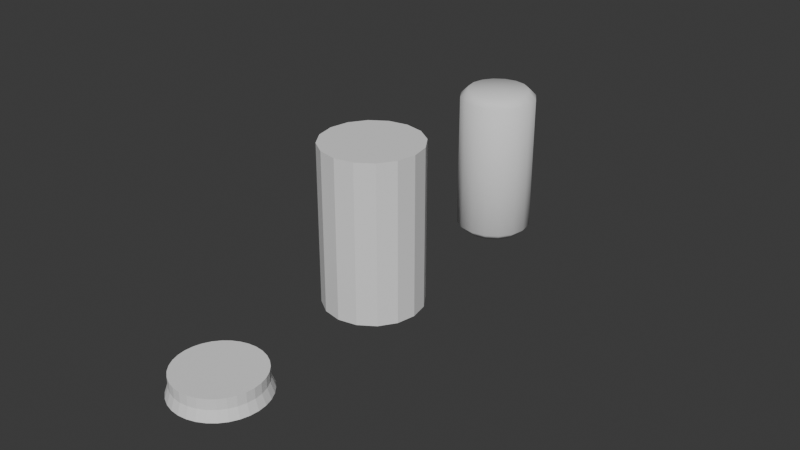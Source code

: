 # Source: 009_Seats_MacroBlockout-ScrewTop.blend  (saved by Blender 5.0.118; exported with 4.5.12 LTS)
import bpy
from mathutils import Matrix  # noqa: F401  (used for matrix-valued properties, if any)

bpy.ops.wm.read_factory_settings(use_empty=True)
scene = bpy.context.scene
scene.name = 'Scene'

# ---- collections
col_link_seats = bpy.data.collections.new('LINK_seats'); scene.collection.children.link(col_link_seats)
col_bottlecap = bpy.data.collections.new('BottleCap'); col_link_seats.children.link(col_bottlecap)
col_screwtop = bpy.data.collections.new('ScrewTop'); col_link_seats.children.link(col_screwtop)
col_cork = bpy.data.collections.new('cork'); col_link_seats.children.link(col_cork)
col_ref = bpy.data.collections.new('ref'); scene.collection.children.link(col_ref)
col_balsa = bpy.data.collections.new('Balsa')  # instanced only; not linked into the scene
col_matchboxes = bpy.data.collections.new('MatchBoxes')  # instanced only; not linked into the scene
col_seats = bpy.data.collections.new('Seats')  # instanced only; not linked into the scene

# ---- world
world_world = bpy.data.worlds.new('World'); scene.world = world_world
world_world.use_nodes = True; world_world.node_tree.nodes.clear()
_N = world_world.node_tree.nodes; _L = world_world.node_tree.links
n0 = _N.new('ShaderNodeOutputWorld'); n0.name = 'World Output'; n0.location = (300, 300)
n1 = _N.new('ShaderNodeBackground'); n1.name = 'Background'; n1.location = (10, 300)
n1.inputs[0].default_value = (0.05088, 0.05088, 0.05088, 1.0)
_L.new(n1.outputs[0], n0.inputs[0])
n0.is_active_output = True
world_world.color = (0.05088, 0.05088, 0.05088)
world_world.sun_shadow_jitter_overblur = 0.0

# ---- meshes
me_circle = bpy.data.meshes.new('Circle')
me_circle.from_pydata([(0.0, 0.0, 0.35), (0.0, 1.0, 0.35), (-0.1951, 0.9808, 0.35), (-0.3827, 0.9239, 0.35), (-0.5556, 0.8315, 0.35), (-0.7071, 0.7071, 0.35), (-0.8315, 0.5556, 0.35), (-0.9239, 0.3827, 0.35), (-0.9808, 0.1951, 0.35), (-1.0, 0.0, 0.35), (-0.9808, -0.1951, 0.35), (-0.9239, -0.3827, 0.35), (-0.8315, -0.5556, 0.35), (-0.7071, -0.7071, 0.35), (-0.5556, -0.8315, 0.35), (-0.3827, -0.9239, 0.35), (-0.1951, -0.9808, 0.35), (0.0, -1.0, 0.35), (0.1951, -0.9808, 0.35), (0.3827, -0.9239, 0.35), (0.5556, -0.8315, 0.35), (0.7071, -0.7071, 0.35), (0.8315, -0.5556, 0.35), (0.9239, -0.3827, 0.35), (0.9808, -0.1951, 0.35), (1.0, 0.0, 0.35), (0.9808, 0.1951, 0.35), (0.9239, 0.3827, 0.35), (0.8315, 0.5556, 0.35), (0.7071, 0.7071, 0.35), (0.5556, 0.8315, 0.35), (0.3827, 0.9239, 0.35), (0.1951, 0.9808, 0.35), (-8.514e-09, 1.082, 1.49e-08), (-0.2111, 1.061, 1.49e-08), (-0.414, 0.9995, 1.49e-08), (-0.601, 0.8995, 1.49e-08), (-0.765, 0.765, 1.49e-08), (-0.8995, 0.601, 1.49e-08), (-0.9995, 0.414, 1.49e-08), (-1.061, 0.2111, 1.49e-08), (-1.082, -3.181e-07, 1.49e-08), (-1.061, -0.2111, 1.49e-08), (-0.9995, -0.414, 1.49e-08), (-0.8995, -0.601, 1.49e-08), (-0.765, -0.765, 1.49e-08), (-0.601, -0.8995, 1.49e-08), (-0.414, -0.9995, 1.49e-08), (-0.2111, -1.061, 1.49e-08), (-8.514e-09, -1.082, 1.49e-08), (0.2111, -1.061, 1.49e-08), (0.414, -0.9995, 1.49e-08), (0.601, -0.8995, 1.49e-08), (0.765, -0.765, 1.49e-08), (0.8995, -0.601, 1.49e-08), (0.9995, -0.414, 1.49e-08), (1.061, -0.2111, 1.49e-08), (1.082, -3.181e-07, 1.49e-08), (1.061, 0.2111, 1.49e-08), (0.9995, 0.414, 1.49e-08), (0.8995, 0.601, 1.49e-08), (0.765, 0.765, 1.49e-08), (0.601, 0.8995, 1.49e-08), (0.414, 0.9995, 1.49e-08), (0.2111, 1.061, 1.49e-08), (-0.7071, -0.7071, 0.175), (-0.8315, -0.5556, 0.175), (0.9239, 0.3827, 0.175), (0.9808, 0.1951, 0.175), (-0.5556, -0.8315, 0.175), (0.8315, 0.5556, 0.175), (-0.3827, -0.9239, 0.175), (-0.1951, 0.9808, 0.175), (0.0, 1.0, 0.175), (0.7071, 0.7071, 0.175), (-0.1951, -0.9808, 0.175), (-0.3827, 0.9239, 0.175), (0.5556, 0.8315, 0.175), (0.0, -1.0, 0.175), (-0.5556, 0.8315, 0.175), (0.3827, 0.9239, 0.175), (0.1951, -0.9808, 0.175), (-0.7071, 0.7071, 0.175), (0.1951, 0.9808, 0.175), (0.3827, -0.9239, 0.175), (-0.8315, 0.5556, 0.175), (0.5556, -0.8315, 0.175), (-0.9239, 0.3827, 0.175), (0.7071, -0.7071, 0.175), (-0.9808, 0.1951, 0.175), (0.8315, -0.5556, 0.175), (-1.0, 0.0, 0.175), (0.9239, -0.3827, 0.175), (-0.9808, -0.1951, 0.175), (0.9808, -0.1951, 0.175), (-0.9239, -0.3827, 0.175), (1.0, 0.0, 0.175)], [], [(0, 1, 2), (0, 2, 3), (0, 3, 4), (0, 4, 5), (0, 5, 6), (0, 6, 7), (0, 7, 8), (0, 8, 9), (0, 9, 10), (0, 10, 11), (0, 11, 12), (0, 12, 13), (0, 13, 14), (0, 14, 15), (0, 15, 16), (0, 16, 17), (0, 17, 18), (0, 18, 19), (0, 19, 20), (0, 20, 21), (0, 21, 22), (0, 22, 23), (0, 23, 24), (0, 24, 25), (0, 25, 26), (0, 26, 27), (0, 27, 28), (0, 28, 29), (0, 29, 30), (0, 30, 31), (0, 31, 32), (0, 32, 1), (84, 51, 52, 86), (68, 58, 59, 67), (85, 38, 39, 87), (65, 45, 46, 69), (86, 52, 53, 88), (67, 59, 60, 70), (87, 39, 40, 89), (69, 46, 47, 71), (88, 53, 54, 90), (70, 60, 61, 74), (89, 40, 41, 91), (72, 34, 35, 76), (71, 47, 48, 75), (90, 54, 55, 92), (74, 61, 62, 77), (91, 41, 42, 93), (75, 48, 49, 78), (92, 55, 56, 94), (76, 35, 36, 79), (77, 62, 63, 80), (93, 42, 43, 95), (78, 49, 50, 81), (94, 56, 57, 96), (79, 36, 37, 82), (80, 63, 64, 83), (95, 43, 44, 66), (81, 50, 51, 84), (96, 57, 58, 68), (82, 37, 38, 85), (83, 64, 33, 73), (66, 44, 45, 65), (73, 33, 34, 72), (1, 73, 72, 2), (12, 66, 65, 13), (32, 83, 73, 1), (5, 82, 85, 6), (25, 96, 68, 26), (18, 81, 84, 19), (11, 95, 66, 12), (31, 80, 83, 32), (4, 79, 82, 5), (24, 94, 96, 25), (17, 78, 81, 18), (10, 93, 95, 11), (30, 77, 80, 31), (3, 76, 79, 4), (23, 92, 94, 24), (16, 75, 78, 17), (9, 91, 93, 10), (29, 74, 77, 30), (22, 90, 92, 23), (15, 71, 75, 16), (2, 72, 76, 3), (8, 89, 91, 9), (28, 70, 74, 29), (21, 88, 90, 22), (14, 69, 71, 15), (7, 87, 89, 8), (27, 67, 70, 28), (20, 86, 88, 21), (13, 65, 69, 14), (6, 85, 87, 7), (26, 68, 67, 27), (19, 84, 86, 20)])
_uv = me_circle.uv_layers.new(name='UVMap')
_uv.uv.foreach_set('vector', [0.5, 0.5, 0.5, 1.0, 0.4025, 0.9904, 0.5, 0.5, 0.4025, 0.9904, 0.3087, 0.9619, 0.5, 0.5, 0.3087, 0.9619, 0.2222, 0.9157, 0.5, 0.5, 0.2222, 0.9157, 0.1464, 0.8536, 0.5, 0.5, 0.1464, 0.8536, 0.08427, 0.7778, 0.5, 0.5, 0.08427, 0.7778, 0.03806, 0.6913, 0.5, 0.5, 0.03806, 0.6913, 0.009607, 0.5975, 0.5, 0.5, 0.009607, 0.5975, 0.0, 0.5, 0.5, 0.5, 0.0, 0.5, 0.009607, 0.4025, 0.5, 0.5, 0.009607, 0.4025, 0.03806, 0.3087, 0.5, 0.5, 0.03806, 0.3087, 0.08427, 0.2222, 0.5, 0.5, 0.08427, 0.2222, 0.1464, 0.1464, 0.5, 0.5, 0.1464, 0.1464, 0.2222, 0.08427, 0.5, 0.5, 0.2222, 0.08427, 0.3087, 0.03806, 0.5, 0.5, 0.3087, 0.03806, 0.4025, 0.009607, 0.5, 0.5, 0.4025, 0.009607, 0.5, 0.0, 0.5, 0.5, 0.5, 0.0, 0.5975, 0.009607, 0.5, 0.5, 0.5975, 0.009607, 0.6913, 0.03806, 0.5, 0.5, 0.6913, 0.03806, 0.7778, 0.08427, 0.5, 0.5, 0.7778, 0.08427, 0.8536, 0.1464, 0.5, 0.5, 0.8536, 0.1464, 0.9157, 0.2222, 0.5, 0.5, 0.9157, 0.2222, 0.9619, 0.3087, 0.5, 0.5, 0.9619, 0.3087, 0.9904, 0.4025, 0.5, 0.5, 0.9904, 0.4025, 1.0, 0.5, 0.5, 0.5, 1.0, 0.5, 0.9904, 0.5975, 0.5, 0.5, 0.9904, 0.5975, 0.9619, 0.6913, 0.5, 0.5, 0.9619, 0.6913, 0.9157, 0.7778, 0.5, 0.5, 0.9157, 0.7778, 0.8536, 0.8536, 0.5, 0.5, 0.8536, 0.8536, 0.7778, 0.9157, 0.5, 0.5, 0.7778, 0.9157, 0.6913, 0.9619, 0.5, 0.5, 0.6913, 0.9619, 0.5975, 0.9904, 0.5, 0.5, 0.5975, 0.9904, 0.5, 1.0, 0.6913, 0.03806, 0.6913, 0.03806, 0.7778, 0.08427, 0.7778, 0.08427, 0.9904, 0.5975, 0.9904, 0.5975, 0.9619, 0.6913, 0.9619, 0.6913, 0.08427, 0.7778, 0.08427, 0.7778, 0.03806, 0.6913, 0.03806, 0.6913, 0.1464, 0.1464, 0.1464, 0.1464, 0.2222, 0.08427, 0.2222, 0.08427, 0.7778, 0.08427, 0.7778, 0.08427, 0.8536, 0.1464, 0.8536, 0.1464, 0.9619, 0.6913, 0.9619, 0.6913, 0.9157, 0.7778, 0.9157, 0.7778, 0.03806, 0.6913, 0.03806, 0.6913, 0.009607, 0.5975, 0.009607, 0.5975, 0.2222, 0.08427, 0.2222, 0.08427, 0.3087, 0.03806, 0.3087, 0.03806, 0.8536, 0.1464, 0.8536, 0.1464, 0.9157, 0.2222, 0.9157, 0.2222, 0.9157, 0.7778, 0.9157, 0.7778, 0.8536, 0.8536, 0.8536, 0.8536, 0.009607, 0.5975, 0.009607, 0.5975, 0.0, 0.5, 0.0, 0.5, 0.4025, 0.9904, 0.4025, 0.9904, 0.3087, 0.9619, 0.3087, 0.9619, 0.3087, 0.03806, 0.3087, 0.03806, 0.4025, 0.009607, 0.4025, 0.009607, 0.9157, 0.2222, 0.9157, 0.2222, 0.9619, 0.3087, 0.9619, 0.3087, 0.8536, 0.8536, 0.8536, 0.8536, 0.7778, 0.9157, 0.7778, 0.9157, 0.0, 0.5, 0.0, 0.5, 0.009607, 0.4025, 0.009607, 0.4025, 0.4025, 0.009607, 0.4025, 0.009607, 0.5, 0.0, 0.5, 0.0, 0.9619, 0.3087, 0.9619, 0.3087, 0.9904, 0.4025, 0.9904, 0.4025, 0.3087, 0.9619, 0.3087, 0.9619, 0.2222, 0.9157, 0.2222, 0.9157, 0.7778, 0.9157, 0.7778, 0.9157, 0.6913, 0.9619, 0.6913, 0.9619, 0.009607, 0.4025, 0.009607, 0.4025, 0.03806, 0.3087, 0.03806, 0.3087, 0.5, 0.0, 0.5, 0.0, 0.5975, 0.009607, 0.5975, 0.009607, 0.9904, 0.4025, 0.9904, 0.4025, 1.0, 0.5, 1.0, 0.5, 0.2222, 0.9157, 0.2222, 0.9157, 0.1464, 0.8536, 0.1464, 0.8536, 0.6913, 0.9619, 0.6913, 0.9619, 0.5975, 0.9904, 0.5975, 0.9904, 0.03806, 0.3087, 0.03806, 0.3087, 0.08427, 0.2222, 0.08427, 0.2222, 0.5975, 0.009607, 0.5975, 0.009607, 0.6913, 0.03806, 0.6913, 0.03806, 1.0, 0.5, 1.0, 0.5, 0.9904, 0.5975, 0.9904, 0.5975, 0.1464, 0.8536, 0.1464, 0.8536, 0.08427, 0.7778, 0.08427, 0.7778, 0.5975, 0.9904, 0.5975, 0.9904, 0.5, 1.0, 0.5, 1.0, 0.08427, 0.2222, 0.08427, 0.2222, 0.1464, 0.1464, 0.1464, 0.1464, 0.5, 1.0, 0.5, 1.0, 0.4025, 0.9904, 0.4025, 0.9904, 0.5, 1.0, 0.5, 1.0, 0.4025, 0.9904, 0.4025, 0.9904, 0.08427, 0.2222, 0.08427, 0.2222, 0.1464, 0.1464, 0.1464, 0.1464, 0.5975, 0.9904, 0.5975, 0.9904, 0.5, 1.0, 0.5, 1.0, 0.1464, 0.8536, 0.1464, 0.8536, 0.08427, 0.7778, 0.08427, 0.7778, 1.0, 0.5, 1.0, 0.5, 0.9904, 0.5975, 0.9904, 0.5975, 0.5975, 0.009607, 0.5975, 0.009607, 0.6913, 0.03806, 0.6913, 0.03806, 0.03806, 0.3087, 0.03806, 0.3087, 0.08427, 0.2222, 0.08427, 0.2222, 0.6913, 0.9619, 0.6913, 0.9619, 0.5975, 0.9904, 0.5975, 0.9904, 0.2222, 0.9157, 0.2222, 0.9157, 0.1464, 0.8536, 0.1464, 0.8536, 0.9904, 0.4025, 0.9904, 0.4025, 1.0, 0.5, 1.0, 0.5, 0.5, 0.0, 0.5, 0.0, 0.5975, 0.009607, 0.5975, 0.009607, 0.009607, 0.4025, 0.009607, 0.4025, 0.03806, 0.3087, 0.03806, 0.3087, 0.7778, 0.9157, 0.7778, 0.9157, 0.6913, 0.9619, 0.6913, 0.9619, 0.3087, 0.9619, 0.3087, 0.9619, 0.2222, 0.9157, 0.2222, 0.9157, 0.9619, 0.3087, 0.9619, 0.3087, 0.9904, 0.4025, 0.9904, 0.4025, 0.4025, 0.009607, 0.4025, 0.009607, 0.5, 0.0, 0.5, 0.0, 0.0, 0.5, 0.0, 0.5, 0.009607, 0.4025, 0.009607, 0.4025, 0.8536, 0.8536, 0.8536, 0.8536, 0.7778, 0.9157, 0.7778, 0.9157, 0.9157, 0.2222, 0.9157, 0.2222, 0.9619, 0.3087, 0.9619, 0.3087, 0.3087, 0.03806, 0.3087, 0.03806, 0.4025, 0.009607, 0.4025, 0.009607, 0.4025, 0.9904, 0.4025, 0.9904, 0.3087, 0.9619, 0.3087, 0.9619, 0.009607, 0.5975, 0.009607, 0.5975, 0.0, 0.5, 0.0, 0.5, 0.9157, 0.7778, 0.9157, 0.7778, 0.8536, 0.8536, 0.8536, 0.8536, 0.8536, 0.1464, 0.8536, 0.1464, 0.9157, 0.2222, 0.9157, 0.2222, 0.2222, 0.08427, 0.2222, 0.08427, 0.3087, 0.03806, 0.3087, 0.03806, 0.03806, 0.6913, 0.03806, 0.6913, 0.009607, 0.5975, 0.009607, 0.5975, 0.9619, 0.6913, 0.9619, 0.6913, 0.9157, 0.7778, 0.9157, 0.7778, 0.7778, 0.08427, 0.7778, 0.08427, 0.8536, 0.1464, 0.8536, 0.1464, 0.1464, 0.1464, 0.1464, 0.1464, 0.2222, 0.08427, 0.2222, 0.08427, 0.08427, 0.7778, 0.08427, 0.7778, 0.03806, 0.6913, 0.03806, 0.6913, 0.9904, 0.5975, 0.9904, 0.5975, 0.9619, 0.6913, 0.9619, 0.6913, 0.6913, 0.03806, 0.6913, 0.03806, 0.7778, 0.08427, 0.7778, 0.08427])
me_circle.update()
me_cylinder = bpy.data.meshes.new('Cylinder')
me_cylinder.from_pydata([(0.0, 0.0, -0.00512), (0.0, 0.0, 0.8307), (0.0, 0.2561, -0.00512), (0.0, 0.2561, 0.8307), (0.098, 0.2366, -0.00512), (0.098, 0.2366, 0.8307), (0.1811, 0.1811, -0.00512), (0.1811, 0.1811, 0.8307), (0.2366, 0.098, -0.00512), (0.2366, 0.098, 0.8307), (0.2561, 0.0, -0.00512), (0.2561, 0.0, 0.8307), (0.2366, -0.098, -0.00512), (0.2366, -0.098, 0.8307), (0.1811, -0.1811, -0.00512), (0.1811, -0.1811, 0.8307), (0.098, -0.2366, -0.00512), (0.098, -0.2366, 0.8307), (0.0, -0.2561, -0.00512), (0.0, -0.2561, 0.8307), (-0.098, -0.2366, -0.00512), (-0.098, -0.2366, 0.8307), (-0.1811, -0.1811, -0.00512), (-0.1811, -0.1811, 0.8307), (-0.2366, -0.098, -0.00512), (-0.2366, -0.098, 0.8307), (-0.2561, 0.0, -0.00512), (-0.2561, 0.0, 0.8307), (-0.2366, 0.098, -0.00512), (-0.2366, 0.098, 0.8307), (-0.1811, 0.1811, -0.00512), (-0.1811, 0.1811, 0.8307), (-0.098, 0.2366, -0.00512), (-0.098, 0.2366, 0.8307)], [], [(0, 2, 4), (1, 5, 3), (2, 3, 5, 4), (0, 4, 6), (1, 7, 5), (4, 5, 7, 6), (0, 6, 8), (1, 9, 7), (6, 7, 9, 8), (0, 8, 10), (1, 11, 9), (8, 9, 11, 10), (0, 10, 12), (1, 13, 11), (10, 11, 13, 12), (0, 12, 14), (1, 15, 13), (12, 13, 15, 14), (0, 14, 16), (1, 17, 15), (14, 15, 17, 16), (0, 16, 18), (1, 19, 17), (16, 17, 19, 18), (0, 18, 20), (1, 21, 19), (18, 19, 21, 20), (0, 20, 22), (1, 23, 21), (20, 21, 23, 22), (0, 22, 24), (1, 25, 23), (22, 23, 25, 24), (0, 24, 26), (1, 27, 25), (24, 25, 27, 26), (0, 26, 28), (1, 29, 27), (26, 27, 29, 28), (0, 28, 30), (1, 31, 29), (28, 29, 31, 30), (0, 30, 32), (1, 33, 31), (30, 31, 33, 32), (0, 32, 2), (1, 3, 33), (32, 33, 3, 2)])
_uv = me_cylinder.uv_layers.new(name='UVMap')
_uv.uv.foreach_set('vector', [0.75, 0.25, 0.75, 0.49, 0.8418, 0.4717, 0.25, 0.25, 0.3418, 0.4717, 0.25, 0.49, 1.0, 0.5, 1.0, 1.0, 0.9375, 1.0, 0.9375, 0.5, 0.75, 0.25, 0.8418, 0.4717, 0.9197, 0.4197, 0.25, 0.25, 0.4197, 0.4197, 0.3418, 0.4717, 0.9375, 0.5, 0.9375, 1.0, 0.875, 1.0, 0.875, 0.5, 0.75, 0.25, 0.9197, 0.4197, 0.9717, 0.3418, 0.25, 0.25, 0.4717, 0.3418, 0.4197, 0.4197, 0.875, 0.5, 0.875, 1.0, 0.8125, 1.0, 0.8125, 0.5, 0.75, 0.25, 0.9717, 0.3418, 0.99, 0.25, 0.25, 0.25, 0.49, 0.25, 0.4717, 0.3418, 0.8125, 0.5, 0.8125, 1.0, 0.75, 1.0, 0.75, 0.5, 0.75, 0.25, 0.99, 0.25, 0.9717, 0.1582, 0.25, 0.25, 0.4717, 0.1582, 0.49, 0.25, 0.75, 0.5, 0.75, 1.0, 0.6875, 1.0, 0.6875, 0.5, 0.75, 0.25, 0.9717, 0.1582, 0.9197, 0.08029, 0.25, 0.25, 0.4197, 0.08029, 0.4717, 0.1582, 0.6875, 0.5, 0.6875, 1.0, 0.625, 1.0, 0.625, 0.5, 0.75, 0.25, 0.9197, 0.08029, 0.8418, 0.02827, 0.25, 0.25, 0.3418, 0.02827, 0.4197, 0.08029, 0.625, 0.5, 0.625, 1.0, 0.5625, 1.0, 0.5625, 0.5, 0.75, 0.25, 0.8418, 0.02827, 0.75, 0.01, 0.25, 0.25, 0.25, 0.01, 0.3418, 0.02827, 0.5625, 0.5, 0.5625, 1.0, 0.5, 1.0, 0.5, 0.5, 0.75, 0.25, 0.75, 0.01, 0.6582, 0.02827, 0.25, 0.25, 0.1582, 0.02827, 0.25, 0.01, 0.5, 0.5, 0.5, 1.0, 0.4375, 1.0, 0.4375, 0.5, 0.75, 0.25, 0.6582, 0.02827, 0.5803, 0.08029, 0.25, 0.25, 0.08029, 0.08029, 0.1582, 0.02827, 0.4375, 0.5, 0.4375, 1.0, 0.375, 1.0, 0.375, 0.5, 0.75, 0.25, 0.5803, 0.08029, 0.5283, 0.1582, 0.25, 0.25, 0.02827, 0.1582, 0.08029, 0.08029, 0.375, 0.5, 0.375, 1.0, 0.3125, 1.0, 0.3125, 0.5, 0.75, 0.25, 0.5283, 0.1582, 0.51, 0.25, 0.25, 0.25, 0.01, 0.25, 0.02827, 0.1582, 0.3125, 0.5, 0.3125, 1.0, 0.25, 1.0, 0.25, 0.5, 0.75, 0.25, 0.51, 0.25, 0.5283, 0.3418, 0.25, 0.25, 0.02827, 0.3418, 0.01, 0.25, 0.25, 0.5, 0.25, 1.0, 0.1875, 1.0, 0.1875, 0.5, 0.75, 0.25, 0.5283, 0.3418, 0.5803, 0.4197, 0.25, 0.25, 0.08029, 0.4197, 0.02827, 0.3418, 0.1875, 0.5, 0.1875, 1.0, 0.125, 1.0, 0.125, 0.5, 0.75, 0.25, 0.5803, 0.4197, 0.6582, 0.4717, 0.25, 0.25, 0.1582, 0.4717, 0.08029, 0.4197, 0.125, 0.5, 0.125, 1.0, 0.0625, 1.0, 0.0625, 0.5, 0.75, 0.25, 0.6582, 0.4717, 0.75, 0.49, 0.25, 0.25, 0.25, 0.49, 0.1582, 0.4717, 0.0625, 0.5, 0.0625, 1.0, 0.0, 1.0, 0.0, 0.5])
me_cylinder.update()

# ---- curves / text
cu_b_ziercurve_001 = bpy.data.curves.new('BézierCurve.001', 'CURVE')
cu_b_ziercurve_001.dimensions = '3D'
_sp = cu_b_ziercurve_001.splines.new('BEZIER'); _sp.bezier_points.add(6)
_sp.bezier_points.foreach_set('co', [0.0, 0.0, 0.0, 0.4, 0.0, 0.0, 0.5, 0.0, 0.1, 0.5, 0.0, 1.0, 0.5, 0.0, 1.9, 0.4, 0.0, 2.0, 0.0, 0.0, 2.0])
_sp.bezier_points.foreach_set('handle_left', [-0.1333, 0.0, 0.0, 0.2667, 0.0, 0.0, 0.4667, 0.0, 0.06667, 0.5, 0.0, 0.7, 0.5, 0.0, 1.6, 0.4333, 0.0, 1.967, 0.1333, 0.0, 2.0])
_sp.bezier_points.foreach_set('handle_right', [0.1333, 0.0, 0.0, 0.4333, 0.0, 0.03333, 0.5, 0.0, 0.4, 0.5, 0.0, 1.3, 0.4667, 0.0, 1.933, 0.2667, 0.0, 2.0, -0.1333, 0.0, 2.0])
for _p, _l, _r in zip(_sp.bezier_points, ['VECTOR', 'VECTOR', 'VECTOR', 'VECTOR', 'VECTOR', 'VECTOR', 'VECTOR'], ['VECTOR', 'VECTOR', 'VECTOR', 'VECTOR', 'VECTOR', 'VECTOR', 'VECTOR']): _p.handle_left_type = _l; _p.handle_right_type = _r
_sp.bezier_points.foreach_set('tilt', [0.01188, 0.01188, 0.01188, 0.01188, 0.01188, 0.01188, 0.01188])
_sp.order_u = 0
_sp.order_v = 0
cu_b_ziercurve_001.use_path = True
cu_b_ziercurve_001.fill_mode = 'FULL'

# ---- objects
ob_circle = bpy.data.objects.new('Circle', me_circle)
ob_cylinder = bpy.data.objects.new('Cylinder', me_cylinder)
ob_b_ziercurve = bpy.data.objects.new('BézierCurve', cu_b_ziercurve_001)
ob_balsa = bpy.data.objects.new('Balsa', None)
ob_matchboxes = bpy.data.objects.new('MatchBoxes', None)
ob_seats = bpy.data.objects.new('Seats', None)

# ---- transforms, parenting, visibility, modifiers, constraints
ob_circle.location = (0.0, -4.0, 0.0)
ob_circle.scale = (0.2193, 0.2193, 0.3071)
ob_cylinder.location = (0.0, -3.0, 0.0)
ob_b_ziercurve.location = (0.0, -2.0, 0.0)
ob_b_ziercurve.scale = (0.4, 0.4, 0.4)
_m = ob_b_ziercurve.modifiers.new('Screw', 'SCREW')
_m.use_normal_flip = True
_m = ob_b_ziercurve.modifiers.new('Weld', 'WELD')
_m.merge_threshold = 0.008
ob_balsa.location = (0.0, 0.0, 0.0)
ob_balsa.instance_type = 'COLLECTION'
ob_balsa.display_type = 'WIRE'
ob_matchboxes.location = (0.0, 0.0, 0.0)
ob_matchboxes.instance_type = 'COLLECTION'
ob_matchboxes.display_type = 'WIRE'
ob_seats.location = (0.0, 0.0, 0.0)
ob_seats.instance_type = 'COLLECTION'
ob_seats.display_type = 'WIRE'
ob_balsa.instance_collection = col_balsa
ob_matchboxes.instance_collection = col_matchboxes
ob_seats.instance_collection = col_seats

# ---- collection membership
col_bottlecap.objects.link(ob_circle)
col_screwtop.objects.link(ob_cylinder)
col_cork.objects.link(ob_b_ziercurve)
col_ref.objects.link(ob_balsa)
col_ref.objects.link(ob_matchboxes)
col_ref.objects.link(ob_seats)

# ---- scene / render settings (as saved in the file)
scene.frame_start = 1; scene.frame_end = 250; scene.frame_set(2)
scene.render.engine = 'BLENDER_EEVEE_NEXT'
scene.render.bake_bias = 0.0
scene.render.bake_samples = 0
scene.cycles.feature_set = 'EXPERIMENTAL'
bpy.context.view_layer.update()

# ---- added for rendering (the .blend has no active camera and no usable light): camera, sun
cam_auto = bpy.data.cameras.new('AutoCamera')
cam_auto.lens = 50.0
cam_auto.sensor_width = 36.0
cam_auto.clip_end = 1000.0
ob_auto_camera = bpy.data.objects.new('AutoCamera', cam_auto)
scene.collection.objects.link(ob_auto_camera)
ob_auto_camera.location = (3.10025, -6.51894, 2.8002)
ob_auto_camera.rotation_euler = (1.09748, -7.21219e-08, 0.694738)
scene.camera = ob_auto_camera
light_auto_sun = bpy.data.lights.new('AutoSun', 'SUN')
light_auto_sun.energy = 3.0
light_auto_sun.angle = 0.0523599
ob_auto_sun = bpy.data.objects.new('AutoSun', light_auto_sun)
scene.collection.objects.link(ob_auto_sun)
ob_auto_sun.rotation_euler = (0.872665, 0.174533, 0.523599)
bpy.context.view_layer.update()
